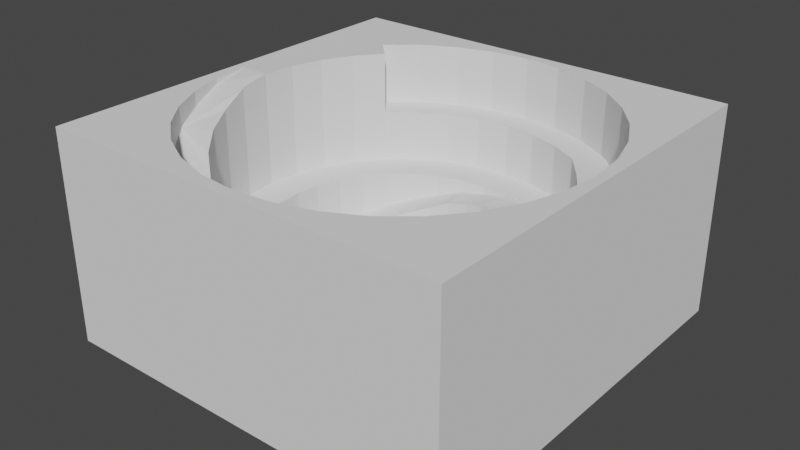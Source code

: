 # Source: career.blend  (saved by Blender 2.80.75; exported with 4.5.12 LTS)
import bpy
from mathutils import Matrix  # noqa: F401  (used for matrix-valued properties, if any)

bpy.ops.wm.read_factory_settings(use_empty=True)
scene = bpy.context.scene
scene.name = 'Scene'

# ---- collections
col_collection = bpy.data.collections.new('Collection'); scene.collection.children.link(col_collection)

# ---- world
world_world = bpy.data.worlds.new('World'); scene.world = world_world
world_world.use_nodes = True; world_world.node_tree.nodes.clear()
_N = world_world.node_tree.nodes; _L = world_world.node_tree.links
n0 = _N.new('ShaderNodeOutputWorld'); n0.name = 'World Output'; n0.location = (300, 300)
n1 = _N.new('ShaderNodeBackground'); n1.name = 'Background'; n1.location = (10, 300)
n1.inputs[0].default_value = (0.05088, 0.05088, 0.05088, 1.0)
_L.new(n1.outputs[0], n0.inputs[0])
n0.is_active_output = True
world_world.color = (0.05088, 0.05088, 0.05088)
world_world.use_sun_shadow = False
world_world.sun_shadow_jitter_overblur = 0.0

# ---- meshes
me_cube_002 = bpy.data.meshes.new('Cube.002')
me_cube_002.from_pydata([(-2.34e-08, 0.95, 0.399), (0.1853, 0.9317, 0.399), (0.3635, 0.8777, 0.399), (0.5278, 0.7899, 0.399), (0.6717, 0.6717, 0.399), (0.7899, 0.5278, 0.399), (0.8777, 0.3635, 0.399), (0.9317, 0.1853, 0.399), (0.95, 7.172e-08, 0.399), (0.9317, -0.1853, 0.399), (0.8777, -0.3635, 0.399), (0.7899, -0.5278, 0.399), (0.6717, -0.6717, 0.399), (0.5278, -0.7899, 0.399), (0.3635, -0.8777, 0.399), (0.1853, -0.9317, 0.399), (-3.329e-07, -0.95, 0.399), (-0.1853, -0.9317, 0.399), (-0.3635, -0.8777, 0.4953), (-0.5278, -0.7899, 0.6165), (-0.6717, -0.6717, 0.7215), (-0.7899, -0.5278, 0.8022), (-0.8777, -0.3635, 0.8585), (-0.9317, -0.1853, 0.9525), (-1.0, -1.0, -1.076), (-0.9317, 0.1853, 0.9993), (-0.8777, 0.3635, 0.9984), (-0.7899, 0.5278, 0.9985), (-0.6717, 0.6717, 0.399), (-0.5278, 0.7899, 0.399), (-0.3635, 0.8777, 0.399), (-0.1853, 0.9317, 0.399), (-2.34e-08, 0.8063, -0.1101), (0.1573, 0.7908, -0.1101), (0.3086, 0.745, -0.1101), (0.448, 0.6704, -0.1101), (0.5471, 0.5473, -0.1101), (0.6387, 0.4116, -0.1101), (0.7116, 0.2815, -0.1101), (0.7556, 0.1444, -0.07126), (0.7882, 6.088e-08, 0.002176), (0.7908, -0.1573, 0.09549), (0.745, -0.3086, 0.1622), (0.6704, -0.448, 0.218), (0.5702, -0.5702, 0.2819), (0.448, -0.6704, 0.3286), (0.3086, -0.745, 0.3904), (-2.861e-07, -0.8063, -0.1101), (-0.1573, -0.7908, -0.1101), (-0.3086, -0.745, -0.1101), (-0.448, -0.6704, -0.1101), (-0.5702, -0.5702, -0.1101), (-0.6704, -0.448, -0.1101), (-0.745, -0.3086, -0.1101), (-0.7908, -0.1573, -0.1101), (-0.8063, 7.786e-07, -0.1101), (-0.7908, 0.1573, -0.1101), (-0.745, 0.3086, -0.1101), (-0.6704, 0.448, -0.1101), (-0.5702, 0.5702, -0.1101), (-0.448, 0.6704, -0.1101), (-0.3086, 0.745, -0.1101), (-0.1573, 0.7908, -0.1101), (-7.857e-08, 0.4739, -0.7986), (0.09245, 0.4648, -0.7986), (0.1814, 0.4378, -0.7986), (0.2887, 0.3998, -0.7986), (0.3841, 0.3426, -0.7986), (0.4709, 0.3015, -0.8927), (0.5163, 0.199, -0.7986), (0.5749, 0.09245, -0.7986), (0.6074, 5.03e-08, -0.7986), (0.4568, 0.2795, -0.1084), (0.394, -0.2633, -0.7986), (0.3351, -0.3351, -0.7986), (0.2633, -0.394, -0.7986), (0.1814, -0.4378, -0.7986), (0.09245, -0.4648, -0.7986), (-1.904e-07, -0.4739, -0.7986), (-0.09245, -0.4648, -0.7986), (-0.1814, -0.4378, -0.7986), (-0.2633, -0.394, -0.7986), (-0.3351, -0.3351, -0.7986), (-0.394, -0.2633, -0.7986), (-0.4378, -0.1814, -0.7986), (-0.4648, -0.09245, -0.7986), (-0.4739, 4.561e-07, -0.7986), (-0.4648, 0.09245, -0.7986), (-0.4378, 0.1814, -0.7986), (-0.394, 0.2633, -0.7986), (-0.3351, 0.3351, -0.7986), (-0.2633, 0.394, -0.7986), (-0.1814, 0.4378, -0.7986), (-0.09245, 0.4648, -0.7986), (-1.0, -1.0, -1.0), (-1.0, -1.0, 1.0), (-1.0, 1.0, -1.0), (-1.0, 1.0, 1.0), (1.0, -1.0, -1.0), (1.0, -1.0, 1.0), (1.0, 1.0, -1.0), (1.0, 1.0, 1.0), (-2.287e-07, -0.63, -0.1101), (0.2411, -0.582, 0.3904), (0.1229, -0.6179, 0.4005), (-0.582, -0.2411, -0.1101), (-0.6179, -0.1229, -0.1101), (0.4455, -0.4455, 0.2819), (0.582, -0.2411, 0.1622), (0.6179, -0.1229, 0.09549), (0.35, -0.5238, 0.3286), (0.5238, -0.35, 0.218), (-0.5238, -0.35, -0.1101), (-0.4455, -0.4455, -0.1101), (-0.1229, -0.6179, -0.1101), (-0.2411, -0.582, -0.1101), (-0.35, -0.5238, -0.1101), (-0.63, 6.083e-07, -0.1101), (-2.34e-08, 0.63, -0.1101), (-0.2411, 0.582, -0.1101), (-0.1229, 0.6179, -0.1101), (-0.5238, 0.35, -0.1101), (-0.582, 0.2411, -0.1101), (-0.6179, 0.1229, -0.1101), (-0.35, 0.5238, -0.1101), (-0.4455, 0.4455, -0.1101), (0.35, 0.5238, -0.1101), (0.2404, 0.5822, -0.1101), (0.1229, 0.6179, -0.1101), (0.9317, -0.1853, 1.0), (0.95, 7.172e-08, 1.0), (0.9317, 0.1853, 1.0), (0.8777, -0.3635, 1.0), (-0.7908, -0.1573, 0.9525), (0.7556, 0.1444, 0.399), (0.7882, 6.088e-08, 0.399), (-0.745, -0.3086, 0.8585), (-2.861e-07, -0.8063, 0.399), (0.3086, -0.745, 0.399), (0.1573, -0.7908, 0.399), (0.7908, -0.1573, 0.399), (0.745, -0.3086, 0.399), (0.6704, -0.448, 0.399), (0.5702, -0.5702, 0.399), (0.448, -0.6704, 0.399), (0.7899, -0.5278, 1.0), (0.6717, -0.6717, 1.0), (0.5278, -0.7899, 1.0), (0.1853, -0.9317, 1.0), (0.3635, -0.8777, 1.0), (-3.329e-07, -0.95, 1.0), (-0.1853, -0.9317, 1.0), (-0.1573, -0.7908, 0.399), (-0.3086, -0.745, 0.4953), (-0.5278, -0.7899, 1.0), (-0.3635, -0.8777, 1.0), (-0.5702, -0.5702, 0.7215), (-0.448, -0.6704, 0.6165), (-0.6704, -0.448, 0.8022), (-0.8777, -0.3635, 1.0), (-0.7899, -0.5278, 1.0), (-0.6717, -0.6717, 1.0), (-0.9317, -0.1853, 1.0), (-0.95, 9.173e-07, 1.0), (-1.0, 1.0, -1.076), (0.8777, 0.3635, 1.0), (0.7899, 0.5278, 1.0), (1.0, -1.0, -1.076), (0.6717, 0.6717, 1.0), (1.0, 1.0, -1.076), (0.5278, 0.7899, 1.0), (-0.6717, 0.6717, 0.9996), (0.3635, 0.8777, 1.0), (-0.5278, 0.7899, 1.0), (-0.3086, 0.745, 0.399), (-2.34e-08, 0.8063, 0.399), (0.7116, 0.2815, 0.399), (-0.8063, 7.786e-07, 1.002), (-0.1573, 0.7908, 0.399), (0.1853, 0.9317, 1.0), (-0.7908, 0.1573, 0.9994), (-0.745, 0.3086, 0.9982), (-0.3635, 0.8777, 1.0), (0.1573, 0.7908, 0.399), (0.3086, 0.745, 0.399), (0.448, 0.6704, 0.399), (0.5471, 0.5473, 0.399), (0.6387, 0.4116, 0.399), (-0.5702, 0.5702, 0.399), (-0.448, 0.6704, 0.399), (-0.6704, 0.448, 0.9998), (-0.1853, 0.9317, 1.0), (-2.34e-08, 0.95, 1.0), (-2.34e-08, 0.63, -0.1941), (0.1229, 0.6179, -0.1424), (0.2401, 0.5823, -0.1107), (0.35, 0.5238, -0.1084), (0.6179, -0.1229, -0.7986), (0.582, -0.2411, -0.7986), (0.5238, -0.35, -0.7986), (0.4455, -0.4455, -0.7986), (0.35, -0.5238, -0.7986), (0.2411, -0.582, -0.7986), (0.1229, -0.6179, -0.7986), (-2.287e-07, -0.63, -0.7986), (-0.1229, -0.6179, -0.7986), (-0.2411, -0.582, -0.7986), (-0.35, -0.5238, -0.7986), (-0.4455, -0.4455, -0.7986), (-0.5238, -0.35, -0.7986), (-0.582, -0.2411, -0.7986), (-0.6179, -0.1229, -0.7986), (-0.63, 6.083e-07, -0.7088), (-0.6179, 0.1229, -0.6435), (-0.582, 0.2411, -0.5928), (-0.5238, 0.35, -0.5218), (-0.4455, 0.4455, -0.4529), (-0.35, 0.5238, -0.3864), (-0.2411, 0.582, -0.3198), (-0.1229, 0.6179, -0.2387), (-7.356e-08, 0.4844, -0.1941), (0.09449, 0.4751, -0.1424), (0.1843, 0.4478, -0.1107), (0.2945, 0.4085, -0.1084), (0.3915, 0.35, -0.1084), (0.4568, 0.2795, -0.1084), (0.5166, 0.203, -0.1084), (0.5733, 0.09449, -0.06949), (0.3841, 0.3426, -0.7986), (0.3915, 0.35, -0.1084), (0.2945, 0.4085, -0.1084), (0.2887, 0.3998, -0.7986), (-0.4844, 4.66e-07, -0.7088), (-0.4751, 0.09449, -0.6435), (-0.4475, 0.1854, -0.5928), (-0.4027, 0.2691, -0.5218), (-0.3425, 0.3425, -0.4529), (-0.2691, 0.4027, -0.3864), (-0.1854, 0.4475, -0.3198), (-0.09449, 0.4751, -0.2387), (0.6179, -0.1229, 0.09536), (0.5944, 5.03e-08, 0.001423), (0.5471, 0.5473, -0.1101), (0.5471, 0.5473, 0.399), (0.7116, 0.2815, -0.1101), (0.7116, 0.2815, 0.399), (0.7556, 0.1444, -0.07126), (0.7556, 0.1444, 0.399), (-2.287e-07, -0.63, 0.4041), (-0.5702, 0.5702, 1.003)], [(9, 140), (10, 141), (11, 142), (12, 143), (13, 144), (14, 138), (15, 139), (16, 137), (17, 152), (18, 153), (20, 156), (19, 157), (21, 158), (22, 136), (23, 133), (228, 229), (231, 230), (243, 242), (245, 244), (247, 246)], [(0, 1, 179, 192), (1, 2, 172, 179), (2, 3, 170, 172), (3, 4, 168, 170), (4, 5, 166, 168), (5, 6, 165, 166), (6, 7, 131, 165), (7, 8, 130, 131), (8, 9, 129, 130), (9, 10, 132, 129), (10, 11, 145, 132), (11, 12, 146, 145), (12, 13, 147, 146), (13, 14, 149, 147), (14, 15, 148, 149), (15, 16, 150, 148), (16, 17, 151, 150), (17, 18, 155, 151), (18, 19, 154, 155), (19, 20, 161, 154), (20, 21, 160, 161), (21, 22, 159, 160), (22, 23, 162, 159), (23, 163, 162), (26, 181, 190, 27), (171, 27, 190, 249), (25, 180, 181, 26), (28, 29, 173, 171), (29, 30, 182, 173), (30, 31, 191, 182), (31, 0, 192, 191), (32, 33, 183, 175), (33, 34, 184, 183), (34, 35, 185, 184), (35, 36, 186, 185), (36, 37, 187, 186), (37, 38, 176, 187), (38, 39, 134, 176), (39, 40, 135, 134), (40, 41, 140, 135), (41, 42, 141, 140), (42, 43, 142, 141), (43, 44, 143, 142), (44, 45, 144, 143), (45, 46, 138, 144), (138, 46, 139), (47, 48, 152, 137), (48, 49, 153, 152), (49, 50, 157, 153), (50, 51, 156, 157), (51, 52, 158, 156), (52, 53, 136, 158), (53, 54, 133, 136), (54, 55, 177, 133), (55, 56, 180, 177), (56, 57, 181, 180), (57, 58, 190, 181), (59, 60, 189, 188), (60, 61, 174, 189), (61, 62, 178, 174), (62, 32, 175, 178), (193, 194, 128, 118), (194, 195, 127, 128), (195, 196, 126, 127), (197, 198, 108, 109), (198, 199, 111, 108), (200, 201, 110, 107), (201, 202, 103, 110), (202, 203, 104, 103), (204, 205, 114, 102), (205, 206, 115, 114), (206, 207, 116, 115), (207, 208, 113, 116), (208, 209, 112, 113), (209, 210, 105, 112), (210, 211, 106, 105), (211, 212, 117, 106), (212, 213, 123, 117), (213, 214, 122, 123), (214, 215, 121, 122), (215, 216, 125, 121), (216, 217, 124, 125), (217, 218, 119, 124), (218, 219, 120, 119), (219, 193, 118, 120), (94, 95, 97, 96), (96, 97, 101, 100), (100, 101, 99, 98), (104, 203, 204, 248), (101, 130, 129, 132, 145, 146, 147, 149, 148, 150, 151, 155, 154, 161, 160, 159, 162, 163, 97, 95, 99), (163, 23, 22, 21, 20, 19, 18, 17, 16, 15, 14, 13, 12, 11, 10, 9, 8, 135, 140, 141, 142, 143, 144, 138, 139, 137, 152, 153, 157, 156, 158, 136, 133, 177), (97, 163, 25, 26, 27, 171, 173, 182, 191, 192, 179, 172, 170, 168, 166, 165, 131, 130, 101), (220, 221, 194, 193), (221, 222, 195, 194), (222, 223, 196, 195), (209, 208, 82, 83), (211, 210, 84, 85), (206, 205, 79, 80), (204, 203, 77, 78), (202, 201, 75, 76), (200, 199, 73, 74), (212, 211, 85, 232), (232, 233, 213, 212), (233, 234, 214, 213), (234, 235, 215, 214), (235, 236, 216, 215), (236, 237, 217, 216), (237, 238, 218, 217), (238, 239, 219, 218), (239, 220, 193, 219), (63, 64, 221, 220), (64, 65, 222, 221), (65, 66, 223, 222), (66, 67, 224, 223), (67, 68, 225, 224), (68, 69, 226, 225), (69, 70, 227, 226), (208, 207, 81, 82), (210, 209, 83, 84), (207, 206, 80, 81), (205, 204, 78, 79), (203, 202, 76, 77), (201, 200, 74, 75), (86, 232, 85), (86, 87, 233, 232), (87, 88, 234, 233), (88, 89, 235, 234), (89, 90, 236, 235), (90, 91, 237, 236), (91, 92, 238, 237), (92, 93, 239, 238), (93, 63, 220, 239), (197, 240, 241, 71), (36, 35, 126, 196, 223, 224, 230, 229), (36, 229, 225, 224, 72, 37), (39, 38, 226, 227), (38, 37, 72, 225, 226), (40, 39, 227, 241), (41, 40, 241, 240, 109), (41, 109, 108, 42), (42, 108, 111, 43), (43, 111, 107, 44), (44, 107, 110, 45), (45, 110, 103, 46), (46, 103, 104, 139), (47, 102, 114, 48), (48, 114, 115, 49), (49, 115, 116, 50), (50, 116, 113, 51), (51, 113, 112, 52), (52, 112, 105, 53), (53, 105, 106, 54), (55, 54, 106, 117), (55, 117, 123, 56), (56, 123, 122, 57), (57, 122, 121, 58), (58, 121, 125, 59), (59, 125, 124, 60), (60, 124, 119, 61), (61, 119, 120, 62), (62, 120, 118, 32), (32, 118, 128, 33), (33, 128, 127, 34), (34, 127, 126, 35), (137, 139, 104, 248), (248, 102, 47, 137), (177, 180, 25, 163), (58, 59, 188, 249, 190), (28, 188, 189, 29), (28, 171, 249, 188), (29, 189, 174, 30), (30, 174, 178, 31), (31, 178, 175, 0), (0, 175, 183, 1), (1, 183, 184, 2), (2, 184, 185, 3), (3, 185, 186, 4), (4, 186, 187, 5), (5, 187, 176, 6), (6, 176, 134, 7), (8, 7, 134, 135), (100, 98, 167, 169), (94, 98, 99, 95), (164, 169, 167, 24), (98, 94, 24, 167), (96, 100, 169, 164), (94, 96, 164, 24), (71, 241, 227, 70), (199, 200, 107, 111), (197, 71, 70, 69, 68, 67, 66, 65, 64, 63, 93, 92, 91, 90, 89, 88, 87, 86, 85, 84, 83, 82, 81, 80, 79, 78, 77, 76, 75, 74, 73, 199, 198)])
_uv = me_cube_002.uv_layers.new(name='UVMap')
_uv.uv.foreach_set('vector', [1.0, 0.5, 0.9688, 0.5, 0.9688, 0.75, 1.0, 0.75, 0.9688, 0.5, 0.9375, 0.5, 0.9375, 0.75, 0.9688, 0.75, 0.9375, 0.5, 0.9062, 0.5, 0.9062, 0.75, 0.9375, 0.75, 0.9062, 0.5, 0.875, 0.5, 0.875, 0.75, 0.9062, 0.75, 0.875, 0.5, 0.8438, 0.5, 0.8438, 0.75, 0.875, 0.75, 0.8438, 0.5, 0.8125, 0.5, 0.8125, 0.75, 0.8438, 0.75, 0.8125, 0.5, 0.7812, 0.5, 0.7812, 0.75, 0.8125, 0.75, 0.7812, 0.5, 0.75, 0.5, 0.75, 0.75, 0.7812, 0.75, 0.75, 0.5, 0.7188, 0.5, 0.7188, 0.75, 0.75, 0.75, 0.7188, 0.5, 0.6875, 0.5, 0.6875, 0.75, 0.7188, 0.75, 0.6875, 0.5, 0.6562, 0.5, 0.6562, 0.75, 0.6875, 0.75, 0.6562, 0.5, 0.625, 0.5, 0.625, 0.75, 0.6562, 0.75, 0.625, 0.5, 0.5938, 0.5, 0.5938, 0.75, 0.625, 0.75, 0.5938, 0.5, 0.5625, 0.5, 0.5625, 0.75, 0.5938, 0.75, 0.5625, 0.5, 0.5312, 0.5, 0.5312, 0.75, 0.5625, 0.75, 0.5312, 0.5, 0.5, 0.5, 0.5, 0.75, 0.5312, 0.75, 0.5, 0.5, 0.4688, 0.5, 0.4688, 0.75, 0.5, 0.75, 0.4688, 0.5, 0.4375, 0.5, 0.4375, 0.75, 0.4688, 0.75, 0.4375, 0.5, 0.4062, 0.5, 0.4062, 0.75, 0.4375, 0.75, 0.4062, 0.5, 0.375, 0.5, 0.375, 0.75, 0.4062, 0.75, 0.375, 0.5, 0.3438, 0.5, 0.3438, 0.75, 0.375, 0.75, 0.3438, 0.5, 0.3125, 0.5, 0.3125, 0.75, 0.3438, 0.75, 0.3125, 0.5, 0.2812, 0.5, 0.2812, 0.75, 0.3125, 0.75, 0.2812, 0.5, 0.25, 0.75, 0.2812, 0.75, 0.8597, 0.5796, 0.1875, 0.7495, 0.1562, 0.7495, 0.8487, 0.559, 0.834, 0.541, 0.8487, 0.559, 0.0, 0.0, 0.0, 0.0, 0.8665, 0.6018, 0.2188, 0.7495, 0.1875, 0.7495, 0.8597, 0.5796, 0.125, 0.5, 0.09375, 0.5, 0.09375, 0.75, 0.125, 0.75, 0.09375, 0.5, 0.0625, 0.5, 0.0625, 0.75, 0.09375, 0.75, 0.0625, 0.5, 0.03125, 0.5, 0.03125, 0.75, 0.0625, 0.75, 0.03125, 0.5, 0.0, 0.5, 0.0, 0.75, 0.03125, 0.75, 1.0, 0.5, 0.9688, 0.5, 0.9688, 0.7495, 1.0, 0.7495, 0.9688, 0.5, 0.9375, 0.5, 0.9375, 0.7495, 0.9688, 0.7495, 0.9375, 0.5, 0.9062, 0.5, 0.9062, 0.7495, 0.9375, 0.7495, 0.9062, 0.5, 0.875, 0.5, 0.875, 0.7495, 0.9062, 0.7495, 0.875, 0.5, 0.8438, 0.5, 0.8438, 0.7495, 0.875, 0.7495, 0.8438, 0.5, 0.8125, 0.5, 0.8125, 0.7495, 0.8438, 0.7495, 0.8125, 0.5, 0.7812, 0.5, 0.7812, 0.7495, 0.8125, 0.7495, 0.7812, 0.5, 0.75, 0.5, 0.75, 0.7495, 0.7812, 0.7495, 0.75, 0.5, 0.7188, 0.5, 0.7188, 0.7495, 0.75, 0.7495, 0.7188, 0.5, 0.6875, 0.5, 0.6875, 0.7495, 0.7188, 0.7495, 0.6875, 0.5, 0.6562, 0.5, 0.6562, 0.7495, 0.6875, 0.7495, 0.6562, 0.5, 0.625, 0.5, 0.625, 0.7495, 0.6562, 0.7495, 0.625, 0.5, 0.5938, 0.5, 0.5938, 0.7495, 0.625, 0.7495, 0.5938, 0.5, 0.5625, 0.5, 0.5625, 0.7495, 0.5938, 0.7495, 0.828, 0.06179, 0.5625, 0.5, 0.7897, 0.0502, 0.5, 0.5, 0.4688, 0.5, 0.4688, 0.7495, 0.5, 0.7495, 0.4688, 0.5, 0.4375, 0.5, 0.4375, 0.7495, 0.4688, 0.7495, 0.4375, 0.5, 0.4062, 0.5, 0.4062, 0.7495, 0.4375, 0.7495, 0.4062, 0.5, 0.375, 0.5, 0.375, 0.7495, 0.4062, 0.7495, 0.375, 0.5, 0.3438, 0.5, 0.3438, 0.7495, 0.375, 0.7495, 0.3438, 0.5, 0.3125, 0.5, 0.3125, 0.7495, 0.3438, 0.7495, 0.3125, 0.5, 0.2812, 0.5, 0.2812, 0.7495, 0.3125, 0.7495, 0.2812, 0.5, 0.25, 0.5, 0.25, 0.7495, 0.2812, 0.7495, 0.25, 0.5, 0.2188, 0.5, 0.2188, 0.7495, 0.25, 0.7495, 0.2188, 0.5, 0.1875, 0.5, 0.1875, 0.7495, 0.2188, 0.7495, 0.1875, 0.5, 0.1562, 0.5, 0.1562, 0.7495, 0.1875, 0.7495, 0.125, 0.5, 0.09375, 0.5, 0.09375, 0.7495, 0.125, 0.7495, 0.09375, 0.5, 0.0625, 0.5, 0.0625, 0.7495, 0.09375, 0.7495, 0.0625, 0.5, 0.03125, 0.5, 0.03125, 0.7495, 0.0625, 0.7495, 0.03125, 0.5, 0.0, 0.5, 0.0, 0.7495, 0.03125, 0.7495, 1.0, 0.5, 0.9688, 0.5, 0.9688, 0.9318, 1.0, 0.9318, 0.9688, 0.5, 0.9375, 0.5, 0.9375, 0.9318, 0.9688, 0.9318, 0.9375, 0.5, 0.9062, 0.5, 0.9062, 0.9318, 0.9375, 0.9318, 0.7188, 0.5, 0.6875, 0.5, 0.6875, 0.9318, 0.7188, 0.9318, 0.6875, 0.5, 0.6562, 0.5, 0.6562, 0.9318, 0.6875, 0.9318, 0.625, 0.5, 0.5938, 0.5, 0.5938, 0.9318, 0.625, 0.9318, 0.5938, 0.5, 0.5625, 0.5, 0.5625, 0.9318, 0.5938, 0.9318, 0.5625, 0.5, 0.5312, 0.5, 0.5312, 0.9318, 0.5625, 0.9318, 0.5, 0.5, 0.4688, 0.5, 0.4688, 0.9318, 0.5, 0.9318, 0.4688, 0.5, 0.4375, 0.5, 0.4375, 0.9318, 0.4688, 0.9318, 0.4375, 0.5, 0.4062, 0.5, 0.4062, 0.9318, 0.4375, 0.9318, 0.4062, 0.5, 0.375, 0.5, 0.375, 0.9318, 0.4062, 0.9318, 0.375, 0.5, 0.3438, 0.5, 0.3438, 0.9318, 0.375, 0.9318, 0.3438, 0.5, 0.3125, 0.5, 0.3125, 0.9318, 0.3438, 0.9318, 0.3125, 0.5, 0.2812, 0.5, 0.2812, 0.9318, 0.3125, 0.9318, 0.2812, 0.5, 0.25, 0.5, 0.25, 0.9318, 0.2812, 0.9318, 0.25, 0.5, 0.2188, 0.5, 0.2188, 0.9318, 0.25, 0.9318, 0.2188, 0.5, 0.1875, 0.5, 0.1875, 0.9318, 0.2188, 0.9318, 0.1875, 0.5, 0.1562, 0.5, 0.1562, 0.9318, 0.1875, 0.9318, 0.1562, 0.5, 0.125, 0.5, 0.125, 0.9318, 0.1562, 0.9318, 0.125, 0.5, 0.09375, 0.5, 0.09375, 0.9318, 0.125, 0.9318, 0.09375, 0.5, 0.0625, 0.5, 0.0625, 0.9318, 0.09375, 0.9318, 0.0625, 0.5, 0.03125, 0.5, 0.03125, 0.9318, 0.0625, 0.9318, 0.03125, 0.5, 0.0, 0.5, 0.0, 0.9318, 0.03125, 0.9318, 0.375, 0.0, 0.625, 0.0, 0.625, 0.25, 0.375, 0.25, 0.375, 0.25, 0.625, 0.25, 0.625, 0.5, 0.375, 0.5, 0.375, 0.5, 0.625, 0.5, 0.625, 0.75, 0.375, 0.75, 0.0, 0.0, 0.5312, 0.5, 0.5, 0.5, 0.0, 0.0, 0.625, 0.5, 0.6313, 0.625, 0.6335, 0.6482, 0.6403, 0.6704, 0.6513, 0.691, 0.666, 0.709, 0.684, 0.7237, 0.7046, 0.7347, 0.7268, 0.7415, 0.75, 0.7437, 0.7732, 0.7415, 0.7954, 0.7347, 0.816, 0.7237, 0.834, 0.709, 0.8487, 0.691, 0.8597, 0.6704, 0.8665, 0.6482, 0.8687, 0.625, 0.875, 0.5, 0.875, 0.75, 0.625, 0.75, 0.51, 0.25, 0.5146, 0.2032, 0.5283, 0.1582, 0.5504, 0.1167, 0.5803, 0.08029, 0.6167, 0.05045, 0.6582, 0.02827, 0.7032, 0.01461, 0.75, 0.01, 0.7968, 0.01461, 0.8418, 0.02827, 0.8833, 0.05045, 0.9197, 0.08029, 0.9496, 0.1167, 0.9717, 0.1582, 0.9854, 0.2032, 0.99, 0.25, 0.9537, 0.25, 0.9498, 0.2103, 0.9382, 0.172, 0.9194, 0.1368, 0.894, 0.106, 0.8632, 0.08062, 0.828, 0.06179, 0.7897, 0.0502, 0.75, 0.04629, 0.7103, 0.0502, 0.672, 0.06179, 0.6368, 0.08062, 0.606, 0.106, 0.5806, 0.1368, 0.5618, 0.172, 0.5502, 0.2103, 0.5463, 0.25, 0.875, 0.5, 0.8687, 0.625, 0.8665, 0.6018, 0.8597, 0.5796, 0.8487, 0.559, 0.834, 0.541, 0.816, 0.5263, 0.7954, 0.5153, 0.7732, 0.5085, 0.75, 0.5063, 0.7268, 0.5085, 0.7046, 0.5153, 0.684, 0.5263, 0.666, 0.541, 0.6513, 0.559, 0.6403, 0.5796, 0.6335, 0.6018, 0.6313, 0.625, 0.625, 0.5, 0.75, 0.4345, 0.786, 0.431, 0.7968, 0.4854, 0.75, 0.49, 0.786, 0.431, 0.8206, 0.4205, 0.8418, 0.4717, 0.7968, 0.4854, 0.8206, 0.4205, 0.8525, 0.4034, 0.8833, 0.4496, 0.8418, 0.4717, 0.3438, 0.5, 0.375, 0.5, 0.6223, 0.1223, 0.5999, 0.1497, 0.2812, 0.5, 0.3125, 0.5, 0.5832, 0.1809, 0.0, 0.0, 0.4375, 0.5, 0.4688, 0.5, 0.7148, 0.07293, 0.6809, 0.08321, 0.5, 0.5, 0.5312, 0.5, 0.7852, 0.07293, 0.75, 0.06947, 0.5625, 0.5, 0.5938, 0.5, 0.8503, 0.09989, 0.8191, 0.08321, 0.625, 0.5, 0.6562, 0.5, 0.9001, 0.1497, 0.8777, 0.1223, 0.51, 0.25, 0.2812, 0.5, 0.0, 0.0, 0.5655, 0.25, 0.5655, 0.25, 0.569, 0.286, 0.5146, 0.2968, 0.51, 0.25, 0.569, 0.286, 0.5795, 0.3206, 0.5283, 0.3418, 0.5146, 0.2968, 0.5795, 0.3206, 0.5966, 0.3525, 0.5504, 0.3833, 0.5283, 0.3418, 0.5966, 0.3525, 0.6195, 0.3805, 0.5803, 0.4197, 0.5504, 0.3833, 0.6195, 0.3805, 0.6475, 0.4034, 0.6167, 0.4496, 0.5803, 0.4197, 0.6475, 0.4034, 0.6794, 0.4205, 0.6582, 0.4717, 0.6167, 0.4496, 0.6794, 0.4205, 0.714, 0.431, 0.7032, 0.4854, 0.6582, 0.4717, 0.714, 0.431, 0.75, 0.4345, 0.75, 0.49, 0.7032, 0.4854, 0.75, 0.4305, 0.7852, 0.4271, 0.786, 0.431, 0.75, 0.4345, 0.7852, 0.4271, 0.8191, 0.4168, 0.8206, 0.4205, 0.786, 0.431, 0.8191, 0.4168, 0.8503, 0.4001, 0.8525, 0.4034, 0.8206, 0.4205, 0.8503, 0.4001, 0.8777, 0.3777, 0.8805, 0.3805, 0.8525, 0.4034, 0.8777, 0.3777, 0.9001, 0.3503, 0.9034, 0.3525, 0.8805, 0.3805, 0.9001, 0.3503, 0.9168, 0.3191, 0.9205, 0.3206, 0.9034, 0.3525, 0.9168, 0.3191, 0.9271, 0.2852, 0.931, 0.286, 0.9205, 0.3206, 0.375, 0.5, 0.4062, 0.5, 0.6497, 0.09989, 0.6223, 0.1223, 0.3125, 0.5, 0.3438, 0.5, 0.5999, 0.1497, 0.5832, 0.1809, 0.4062, 0.5, 0.4375, 0.5, 0.6809, 0.08321, 0.6497, 0.09989, 0.4688, 0.5, 0.5, 0.5, 0.75, 0.06947, 0.7148, 0.07293, 0.5312, 0.5, 0.5625, 0.5, 0.8191, 0.08321, 0.7852, 0.07293, 0.5938, 0.5, 0.625, 0.5, 0.8777, 0.1223, 0.8503, 0.09989, 0.5695, 0.25, 0.5655, 0.25, 0.0, 0.0, 0.5695, 0.25, 0.5729, 0.2852, 0.569, 0.286, 0.5655, 0.25, 0.5729, 0.2852, 0.5832, 0.3191, 0.5795, 0.3206, 0.569, 0.286, 0.5832, 0.3191, 0.5999, 0.3503, 0.5966, 0.3525, 0.5795, 0.3206, 0.5999, 0.3503, 0.6223, 0.3777, 0.6195, 0.3805, 0.5966, 0.3525, 0.6223, 0.3777, 0.6497, 0.4001, 0.6475, 0.4034, 0.6195, 0.3805, 0.6497, 0.4001, 0.6809, 0.4168, 0.6794, 0.4205, 0.6475, 0.4034, 0.6809, 0.4168, 0.7148, 0.4271, 0.714, 0.431, 0.6794, 0.4205, 0.7148, 0.4271, 0.75, 0.4305, 0.75, 0.4345, 0.714, 0.431, 0.7188, 0.5, 0.7188, 0.5, 0.0, 0.0, 0.0, 0.0, 0.875, 0.5, 0.9062, 0.5, 0.9062, 0.9318, 0.8833, 0.4496, 0.8525, 0.4034, 0.8805, 0.3805, 0.0, 0.0, 0.0, 0.0, 0.875, 0.5, 0.0, 0.0, 0.9034, 0.3525, 0.8805, 0.3805, 0.0, 0.0, 0.8438, 0.5, 0.7812, 0.5, 0.8125, 0.5, 0.9205, 0.3206, 0.931, 0.286, 0.8125, 0.5, 0.8438, 0.5, 0.0, 0.0, 0.9034, 0.3525, 0.9205, 0.3206, 0.75, 0.5, 0.7812, 0.5, 0.0, 0.0, 0.0, 0.0, 0.7188, 0.5, 0.75, 0.5, 0.0, 0.0, 0.7188, 0.5, 0.0, 0.0, 0.7188, 0.5, 0.0, 0.0, 0.6875, 0.9318, 0.6875, 0.5, 0.6875, 0.5, 0.6875, 0.9318, 0.6562, 0.9318, 0.6562, 0.5, 0.6562, 0.5, 0.6562, 0.9318, 0.625, 0.9318, 0.625, 0.5, 0.625, 0.5, 0.625, 0.9318, 0.5938, 0.9318, 0.5938, 0.5, 0.5938, 0.5, 0.5938, 0.9318, 0.5625, 0.9318, 0.5625, 0.5, 0.5625, 0.5, 0.5625, 0.9318, 0.5312, 0.9318, 0.7897, 0.0502, 0.5, 0.5, 0.5, 0.9318, 0.4688, 0.9318, 0.4688, 0.5, 0.4688, 0.5, 0.4688, 0.9318, 0.4375, 0.9318, 0.4375, 0.5, 0.4375, 0.5, 0.4375, 0.9318, 0.4062, 0.9318, 0.4062, 0.5, 0.4062, 0.5, 0.4062, 0.9318, 0.375, 0.9318, 0.375, 0.5, 0.375, 0.5, 0.375, 0.9318, 0.3438, 0.9318, 0.3438, 0.5, 0.3438, 0.5, 0.3438, 0.9318, 0.3125, 0.9318, 0.3125, 0.5, 0.3125, 0.5, 0.3125, 0.9318, 0.2812, 0.9318, 0.2812, 0.5, 0.25, 0.5, 0.2812, 0.5, 0.2812, 0.9318, 0.25, 0.9318, 0.25, 0.5, 0.25, 0.9318, 0.2188, 0.9318, 0.2188, 0.5, 0.2188, 0.5, 0.2188, 0.9318, 0.1875, 0.9318, 0.1875, 0.5, 0.1875, 0.5, 0.1875, 0.9318, 0.1562, 0.9318, 0.1562, 0.5, 0.1562, 0.5, 0.1562, 0.9318, 0.125, 0.9318, 0.125, 0.5, 0.125, 0.5, 0.125, 0.9318, 0.09375, 0.9318, 0.09375, 0.5, 0.09375, 0.5, 0.09375, 0.9318, 0.0625, 0.9318, 0.0625, 0.5, 0.0625, 0.5, 0.0625, 0.9318, 0.03125, 0.9318, 0.03125, 0.5, 0.03125, 0.5, 0.03125, 0.9318, 0.0, 0.9318, 0.0, 0.5, 0.0, 0.5, 0.0, 0.9318, 0.9688, 0.9318, 0.9688, 0.5, 0.9688, 0.5, 0.9688, 0.9318, 0.9375, 0.9318, 0.9375, 0.5, 0.9375, 0.5, 0.9375, 0.9318, 0.9062, 0.9318, 0.9062, 0.5, 0.75, 0.04629, 0.7897, 0.0502, 0.5312, 0.9318, 0.0, 0.0, 0.0, 0.0, 0.5, 0.9318, 0.5, 0.5, 0.5, 0.7495, 0.25, 0.7495, 0.2188, 0.7495, 0.8665, 0.6018, 0.8687, 0.625, 0.1562, 0.5, 0.125, 0.5, 0.125, 0.7495, 0.0, 0.0, 0.0, 0.0, 0.125, 0.5, 0.125, 0.7495, 0.09375, 0.7495, 0.09375, 0.5, 0.125, 0.5, 0.834, 0.541, 0.0, 0.0, 0.125, 0.7495, 0.09375, 0.5, 0.09375, 0.7495, 0.0625, 0.7495, 0.0625, 0.5, 0.0625, 0.5, 0.0625, 0.7495, 0.03125, 0.7495, 0.03125, 0.5, 0.03125, 0.5, 0.03125, 0.7495, 0.0, 0.7495, 0.0, 0.5, 0.0, 0.5, 0.0, 0.7495, 0.9688, 0.7495, 0.9688, 0.5, 0.9688, 0.5, 0.9688, 0.7495, 0.9375, 0.7495, 0.9375, 0.5, 0.9375, 0.5, 0.9375, 0.7495, 0.9062, 0.7495, 0.9062, 0.5, 0.9062, 0.5, 0.9062, 0.7495, 0.875, 0.7495, 0.875, 0.5, 0.875, 0.5, 0.875, 0.7495, 0.8438, 0.7495, 0.8438, 0.5, 0.8438, 0.5, 0.8438, 0.7495, 0.8125, 0.7495, 0.8125, 0.5, 0.8125, 0.5, 0.8125, 0.7495, 0.7812, 0.7495, 0.7812, 0.5, 0.99, 0.25, 0.7812, 0.5, 0.7812, 0.7495, 0.9537, 0.25, 0.375, 0.5, 0.375, 0.75, 0.375, 0.75, 0.375, 0.5, 0.375, 0.0, 0.375, 0.75, 0.625, 0.75, 0.875, 0.75, 0.375, 0.25, 0.375, 0.5, 0.375, 0.75, 0.375, 0.0, 0.375, 0.75, 0.375, 0.0, 0.375, 0.0, 0.375, 0.75, 0.375, 0.25, 0.375, 0.5, 0.375, 0.5, 0.375, 0.25, 0.375, 0.0, 0.375, 0.25, 0.375, 0.25, 0.375, 0.0, 0.0, 0.0, 0.0, 0.0, 0.0, 0.0, 0.9271, 0.2852, 0.6562, 0.5, 0.625, 0.5, 0.625, 0.9318, 0.6562, 0.9318, 0.7188, 0.5, 0.0, 0.0, 0.9271, 0.2852, 0.9168, 0.3191, 0.9001, 0.3503, 0.8777, 0.3777, 0.8503, 0.4001, 0.8191, 0.4168, 0.7852, 0.4271, 0.75, 0.4305, 0.7148, 0.4271, 0.6809, 0.4168, 0.6497, 0.4001, 0.6223, 0.3777, 0.5999, 0.3503, 0.5832, 0.3191, 0.5729, 0.2852, 0.5695, 0.25, 0.0, 0.0, 0.5832, 0.1809, 0.5999, 0.1497, 0.6223, 0.1223, 0.6497, 0.09989, 0.6809, 0.08321, 0.7148, 0.07293, 0.75, 0.06947, 0.7852, 0.07293, 0.8191, 0.08321, 0.8503, 0.09989, 0.8777, 0.1223, 0.9001, 0.1497, 0.6562, 0.5, 0.6875, 0.5])
me_cube_002.use_remesh_preserve_volume = False
me_cube_002.use_remesh_preserve_attributes = False
me_cube_002.use_mirror_vertex_groups = False
me_cube_002.update()

# ---- objects
ob_cube_001 = bpy.data.objects.new('Cube.001', me_cube_002)

# ---- transforms, parenting, visibility, modifiers, constraints
ob_cube_001.location = (-0.01361, -0.02042, 5.02)
ob_cube_001.scale = (10.0, 10.0, 5.0)
ob_cube_001.lineart.crease_threshold = 0.0

# ---- collection membership
scene.collection.objects.link(ob_cube_001)

# ---- scene / render settings (as saved in the file)
scene.frame_start = 1; scene.frame_end = 250; scene.frame_set(0)
scene.render.engine = 'BLENDER_EEVEE_NEXT'
scene.cycles.use_denoising = False
scene.cycles.samples = 128
scene.cycles.sampling_pattern = 'TABULATED_SOBOL'
scene.cycles.use_adaptive_sampling = False
scene.cycles.use_light_tree = False
scene.view_settings.view_transform = 'Filmic'
bpy.context.view_layer.update()

# ---- added for rendering (the .blend has no active camera and no usable light): camera, sun
cam_auto = bpy.data.cameras.new('AutoCamera')
cam_auto.lens = 50.0
cam_auto.sensor_width = 36.0
cam_auto.clip_end = 1000.0
ob_auto_camera = bpy.data.objects.new('AutoCamera', cam_auto)
scene.collection.objects.link(ob_auto_camera)
ob_auto_camera.location = (27.8658, -33.4757, 27.1415)
ob_auto_camera.rotation_euler = (1.09748, -7.21219e-08, 0.694738)
scene.camera = ob_auto_camera
light_auto_sun = bpy.data.lights.new('AutoSun', 'SUN')
light_auto_sun.energy = 3.0
light_auto_sun.angle = 0.0523599
ob_auto_sun = bpy.data.objects.new('AutoSun', light_auto_sun)
scene.collection.objects.link(ob_auto_sun)
ob_auto_sun.rotation_euler = (0.872665, 0.174533, 0.523599)
bpy.context.view_layer.update()
